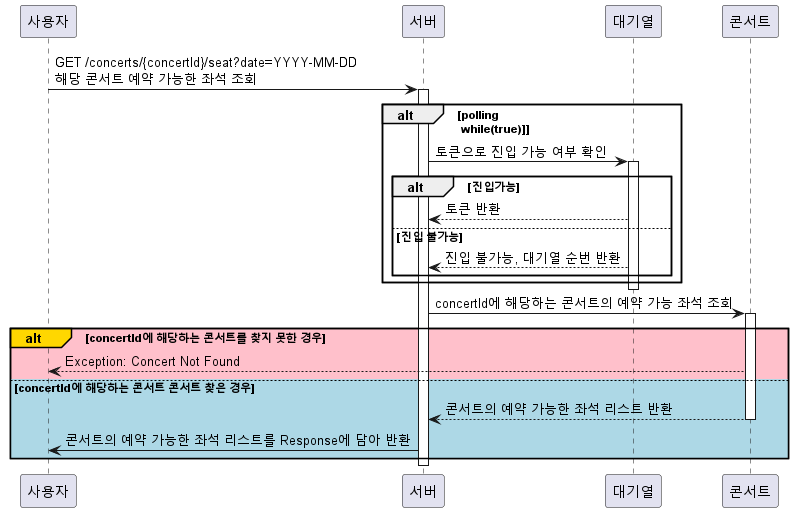

The diagram above was rendered by PlantUML. Its source (embedded in the PNG):
@startuml

participant 사용자
participant 서버
participant 대기열
participant 콘서트

사용자 -> 서버 : GET /concerts/{concertId}/seat?date=YYYY-MM-DD\n해당 콘서트 예약 가능한 좌석 조회
activate 서버


alt polling \n while(true)]
서버 -> 대기열 : 토큰으로 진입 가능 여부 확인
activate 대기열

alt 진입가능
    대기열 --> 서버 : 토큰 반환
else 진입 불가능
    대기열 --> 서버 : 진입 불가능, 대기열 순번 반환
end
end
deactivate 대기열

서버 -> 콘서트 : concertId에 해당하는 콘서트의 예약 가능 좌석 조회
activate 콘서트
alt#Gold #Pink concertId에 해당하는 콘서트를 찾지 못한 경우
    콘서트 --> 사용자 : Exception: Concert Not Found
else #LightBlue concertId에 해당하는 콘서트 콘서트 찾은 경우
    콘서트 --> 서버 : 콘서트의 예약 가능한 좌석 리스트 반환
deactivate 콘서트
서버 -> 사용자 : 콘서트의 예약 가능한 좌석 리스트를 Response에 담아 반환
end

deactivate 서버

@enduml